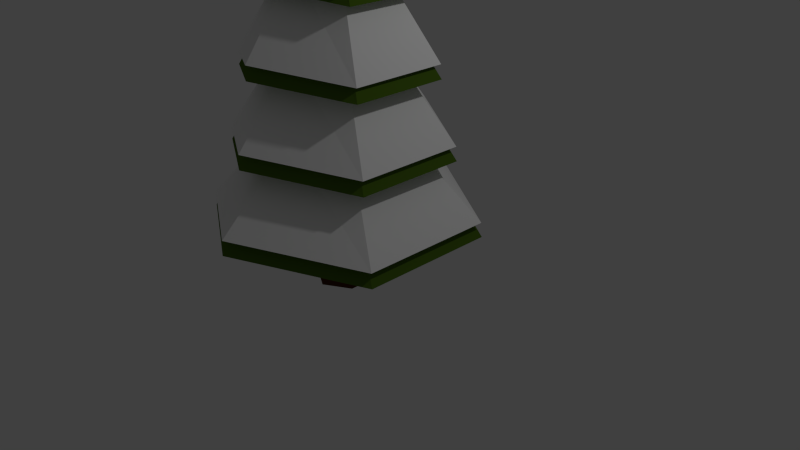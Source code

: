 # Source: TreeFir01Winter.blend  (saved by Blender 2.77.0; exported with 4.5.12 LTS)
import bpy
from mathutils import Matrix  # noqa: F401  (used for matrix-valued properties, if any)

bpy.ops.wm.read_factory_settings(use_empty=True)
scene = bpy.context.scene
scene.name = 'Scene'

# ---- collections
col_collection_1 = bpy.data.collections.new('Collection 1'); scene.collection.children.link(col_collection_1)

# ---- materials (node trees are filled in below, after node groups)
mat_leaves = bpy.data.materials.new('Leaves')
mat_leaves.alpha_threshold = 0.0
mat_leaves.use_transparent_shadow = False
mat_leaves.diffuse_color = (0.07438, 0.1473, 0.01156, 1.0)
mat_leaves.roughness = 0.5
mat_snow = bpy.data.materials.new('Snow')
mat_snow.alpha_threshold = 0.0
mat_snow.use_transparent_shadow = False
mat_snow.diffuse_color = (1.0, 1.0, 1.0, 1.0)
mat_snow.roughness = 0.5
mat_tronc = bpy.data.materials.new('Tronc')
mat_tronc.alpha_threshold = 0.0
mat_tronc.use_transparent_shadow = False
mat_tronc.diffuse_color = (0.08001, 0.02226, 0.005169, 1.0)
mat_tronc.roughness = 0.5

# ---- material node trees

# ---- world
world_world = bpy.data.worlds.new('World'); scene.world = world_world
world_world.color = (0.05088, 0.05088, 0.05088)
world_world.use_sun_shadow = False
world_world.sun_shadow_jitter_overblur = 0.0
world_world.cycles.sampling_method = 'NONE'
world_world.cycles.sample_map_resolution = 256

# ---- cameras
cam_camera = bpy.data.cameras.new('Camera')
cam_camera.clip_end = 100.0
cam_camera.lens = 35.0
cam_camera.sensor_width = 32.0
cam_camera.sensor_height = 18.0
cam_camera.ortho_scale = 7.314
cam_camera.dof.focus_distance = 0.0
cam_camera.dof.aperture_fstop = 128.0

# ---- lights
light_lamp = bpy.data.lights.new('Lamp', 'POINT')
light_lamp.transmission_factor = 0.0
light_lamp.cutoff_distance = 30.0
light_lamp.energy = 100.0
light_lamp.shadow_buffer_clip_start = 1.001
light_lamp.shadow_soft_size = 0.1
light_lamp.shadow_maximum_resolution = 0.006
light_lamp.use_absolute_resolution = True
light_lamp.cycles.use_multiple_importance_sampling = False

# ---- meshes
me_cylinder_002 = bpy.data.meshes.new('Cylinder.002')
me_cylinder_002.from_pydata([(-4.812e-10, 0.9868, 0.1985), (-3.72e-08, 0.08129, 2.172), (0.8546, 0.4934, 0.1985), (0.0704, 0.04064, 2.172), (0.8546, -0.4934, 0.1985), (0.0704, -0.04064, 2.172), (-8.675e-08, -0.9868, 0.1985), (-4.431e-08, -0.08129, 2.172), (-0.8546, -0.4934, 0.1985), (-0.0704, -0.04064, 2.172), (-0.8546, 0.4934, 0.1985), (-0.0704, 0.04064, 2.172), (-4.192e-09, 0.8661, 0.5274), (-7.902e-09, 0.7455, 0.8564), (-1.161e-08, 0.6248, 1.185), (-1.532e-08, 0.5042, 1.514), (-1.903e-08, 0.3835, 1.843), (0.3321, 0.1918, 1.843), (0.4366, 0.2521, 1.514), (0.5411, 0.3124, 1.185), (0.6456, 0.3727, 0.8564), (0.7501, 0.4331, 0.5274), (0.3321, -0.1918, 1.843), (0.4366, -0.2521, 1.514), (0.5411, -0.3124, 1.185), (0.6456, -0.3727, 0.8564), (0.7501, -0.4331, 0.5274), (-5.256e-08, -0.3835, 1.843), (-5.94e-08, -0.5042, 1.514), (-6.624e-08, -0.6248, 1.185), (-7.307e-08, -0.7455, 0.8564), (-7.991e-08, -0.8661, 0.5274), (-0.3321, -0.1918, 1.843), (-0.4366, -0.2521, 1.514), (-0.5411, -0.3124, 1.185), (-0.6456, -0.3727, 0.8564), (-0.7501, -0.4331, 0.5274), (-0.3321, 0.1918, 1.843), (-0.4366, 0.2521, 1.514), (-0.5411, 0.3124, 1.185), (-0.6456, 0.3727, 0.8564), (-0.7501, 0.4331, 0.5274), (-9.015e-10, 0.7201, 1.843), (0.6236, 0.3601, 1.79), (0.6236, -0.3601, 1.79), (-6.385e-08, -0.7201, 1.843), (-0.6236, -0.3601, 1.79), (-0.6236, 0.3601, 1.79), (7.768e-09, 0.9819, 1.514), (0.8503, 0.4909, 1.461), (0.8503, -0.4909, 1.461), (-7.807e-08, -0.9819, 1.514), (-0.8503, -0.4909, 1.461), (-0.8503, 0.4909, 1.461), (2.122e-08, 1.165, 1.189), (1.009, 0.5825, 1.136), (1.009, -0.5825, 1.136), (-8.063e-08, -1.165, 1.189), (-1.009, -0.5825, 1.136), (-1.009, 0.5825, 1.136), (2.152e-08, 1.435, 0.8602), (1.242, 0.7173, 0.8074), (1.242, -0.7173, 0.8074), (-1.039e-07, -1.435, 0.8602), (-1.242, -0.7173, 0.8074), (-1.242, 0.7173, 0.8074), (1.028e-08, 1.655, 0.5274), (1.433, 0.8274, 0.4747), (1.433, -0.8274, 0.4747), (-1.344e-07, -1.655, 0.5274), (-1.433, -0.8274, 0.4747), (-1.433, 0.8274, 0.4747), (1.756, 1.014, 0.1496), (1.756, -1.014, 0.1496), (-1.571e-07, -2.028, 0.2023), (-1.756, -1.014, 0.1496), (-1.756, 1.014, 0.1496), (2.018e-08, 2.028, 0.2023), (-1.425e-09, 0.4699, -0.1852), (2.034e-09, 0.4603, 0.1513), (0.3986, 0.2397, -0.1852), (0.3903, 0.2349, 0.1513), (0.3986, -0.2206, -0.1852), (0.3903, -0.2158, 0.1513), (-4.167e-08, -0.4508, -0.1852), (-3.737e-08, -0.4412, 0.1513), (-0.3986, -0.2206, -0.1852), (-0.3903, -0.2158, 0.1513), (-0.3986, 0.2397, -0.1852), (-0.3903, 0.2349, 0.1513), (-2.089e-09, 0.3774, -0.01693), (0.3186, 0.1935, -0.01693), (0.3186, -0.1744, -0.01693), (-3.425e-08, -0.3583, -0.01693), (-0.3186, -0.1744, -0.01693), (-0.3186, 0.1935, -0.01693), (0.0, 0.9939, 0.1337), (-3.699e-08, 0.08188, 2.122), (0.8608, 0.497, 0.1337), (0.07091, 0.04094, 2.122), (0.8608, -0.497, 0.1337), (0.07091, -0.04094, 2.122), (-8.689e-08, -0.9939, 0.1337), (-4.415e-08, -0.08188, 2.122), (-0.8608, -0.497, 0.1337), (-0.07091, -0.04094, 2.122), (-0.8608, 0.497, 0.1337), (-0.07091, 0.04094, 2.122), (-3.737e-09, 0.8724, 0.465), (-7.475e-09, 0.7509, 0.7963), (-1.121e-08, 0.6293, 1.128), (-1.495e-08, 0.5078, 1.459), (-1.869e-08, 0.3863, 1.79), (0.3345, 0.1931, 1.79), (0.4398, 0.2539, 1.459), (0.545, 0.3147, 1.128), (0.6503, 0.3754, 0.7963), (0.7555, 0.4362, 0.465), (0.3345, -0.1931, 1.79), (0.4398, -0.2539, 1.459), (0.545, -0.3147, 1.128), (0.6503, -0.3754, 0.7963), (0.7555, -0.4362, 0.465), (-5.246e-08, -0.3863, 1.79), (-5.934e-08, -0.5078, 1.459), (-6.623e-08, -0.6293, 1.128), (-7.312e-08, -0.7509, 0.7963), (-8.001e-08, -0.8724, 0.465), (-0.3345, -0.1931, 1.79), (-0.4398, -0.2539, 1.459), (-0.545, -0.3147, 1.128), (-0.6503, -0.3754, 0.7963), (-0.7555, -0.4362, 0.465), (-0.3345, 0.1931, 1.79), (-0.4398, 0.2539, 1.459), (-0.545, 0.3147, 1.128), (-0.6503, 0.3754, 0.7963), (-0.7555, 0.4362, 0.465), (-4.234e-10, 0.7253, 1.79), (0.6281, 0.3627, 1.737), (0.6281, -0.3627, 1.737), (-6.383e-08, -0.7253, 1.79), (-0.6281, -0.3627, 1.737), (-0.6281, 0.3627, 1.737), (8.308e-09, 0.989, 1.459), (0.8565, 0.4945, 1.406), (0.8565, -0.4945, 1.406), (-7.815e-08, -0.989, 1.459), (-0.8565, -0.4945, 1.406), (-0.8565, 0.4945, 1.406), (2.186e-08, 1.174, 1.131), (1.016, 0.5868, 1.078), (1.016, -0.5868, 1.078), (-8.073e-08, -1.174, 1.131), (-1.016, -0.5868, 1.078), (-1.016, 0.5868, 1.078), (2.216e-08, 1.445, 0.8002), (1.251, 0.7225, 0.747), (1.251, -0.7225, 0.747), (-1.042e-07, -1.445, 0.8002), (-1.251, -0.7225, 0.747), (-1.251, 0.7225, 0.747), (1.084e-08, 1.667, 0.465), (1.443, 0.8333, 0.4119), (1.443, -0.8333, 0.4119), (-1.349e-07, -1.667, 0.465), (-1.443, -0.8333, 0.4119), (-1.443, 0.8333, 0.4119), (1.769, 1.021, 0.08442), (1.769, -1.021, 0.08442), (-1.578e-07, -2.043, 0.1375), (-1.769, -1.021, 0.08442), (-1.769, 1.021, 0.08442), (2.081e-08, 2.043, 0.1375)], [], [(42, 1, 3, 43), (43, 3, 5, 44), (44, 5, 7, 45), (45, 7, 9, 46), (3, 1, 11, 9, 7, 5), (47, 11, 1, 42), (46, 9, 11, 47), (0, 2, 4, 6, 8, 10), (75, 36, 41, 76), (70, 35, 40, 71), (64, 34, 39, 65), (58, 33, 38, 59), (52, 32, 37, 53), (76, 41, 12, 77), (71, 40, 13, 66), (65, 39, 14, 60), (59, 38, 15, 54), (53, 37, 16, 48), (74, 31, 36, 75), (69, 30, 35, 70), (63, 29, 34, 64), (57, 28, 33, 58), (51, 27, 32, 52), (73, 26, 31, 74), (68, 25, 30, 69), (62, 24, 29, 63), (56, 23, 28, 57), (50, 22, 27, 51), (72, 21, 26, 73), (67, 20, 25, 68), (61, 19, 24, 62), (55, 18, 23, 56), (49, 17, 22, 50), (77, 12, 21, 72), (66, 13, 20, 67), (60, 14, 19, 61), (54, 15, 18, 55), (48, 16, 17, 49), (32, 46, 47, 37), (37, 47, 42, 16), (27, 45, 46, 32), (22, 44, 45, 27), (17, 43, 44, 22), (16, 42, 43, 17), (15, 48, 49, 18), (18, 49, 50, 23), (23, 50, 51, 28), (28, 51, 52, 33), (38, 53, 48, 15), (33, 52, 53, 38), (14, 54, 55, 19), (19, 55, 56, 24), (24, 56, 57, 29), (29, 57, 58, 34), (39, 59, 54, 14), (34, 58, 59, 39), (13, 60, 61, 20), (20, 61, 62, 25), (25, 62, 63, 30), (30, 63, 64, 35), (40, 65, 60, 13), (35, 64, 65, 40), (12, 66, 67, 21), (21, 67, 68, 26), (26, 68, 69, 31), (31, 69, 70, 36), (41, 71, 66, 12), (36, 70, 71, 41), (0, 77, 72, 2), (2, 72, 73, 4), (4, 73, 74, 6), (6, 74, 75, 8), (10, 76, 77, 0), (8, 75, 76, 10), (90, 79, 81, 91), (91, 81, 83, 92), (92, 83, 85, 93), (93, 85, 87, 94), (81, 79, 89, 87, 85, 83), (95, 89, 79, 90), (94, 87, 89, 95), (78, 80, 82, 84, 86, 88), (86, 94, 95, 88), (88, 95, 90, 78), (84, 93, 94, 86), (82, 92, 93, 84), (80, 91, 92, 82), (78, 90, 91, 80), (138, 97, 99, 139), (139, 99, 101, 140), (140, 101, 103, 141), (141, 103, 105, 142), (99, 97, 107, 105, 103, 101), (143, 107, 97, 138), (142, 105, 107, 143), (96, 98, 100, 102, 104, 106), (171, 132, 137, 172), (166, 131, 136, 167), (160, 130, 135, 161), (154, 129, 134, 155), (148, 128, 133, 149), (172, 137, 108, 173), (167, 136, 109, 162), (161, 135, 110, 156), (155, 134, 111, 150), (149, 133, 112, 144), (170, 127, 132, 171), (165, 126, 131, 166), (159, 125, 130, 160), (153, 124, 129, 154), (147, 123, 128, 148), (169, 122, 127, 170), (164, 121, 126, 165), (158, 120, 125, 159), (152, 119, 124, 153), (146, 118, 123, 147), (168, 117, 122, 169), (163, 116, 121, 164), (157, 115, 120, 158), (151, 114, 119, 152), (145, 113, 118, 146), (173, 108, 117, 168), (162, 109, 116, 163), (156, 110, 115, 157), (150, 111, 114, 151), (144, 112, 113, 145), (128, 142, 143, 133), (133, 143, 138, 112), (123, 141, 142, 128), (118, 140, 141, 123), (113, 139, 140, 118), (112, 138, 139, 113), (111, 144, 145, 114), (114, 145, 146, 119), (119, 146, 147, 124), (124, 147, 148, 129), (134, 149, 144, 111), (129, 148, 149, 134), (110, 150, 151, 115), (115, 151, 152, 120), (120, 152, 153, 125), (125, 153, 154, 130), (135, 155, 150, 110), (130, 154, 155, 135), (109, 156, 157, 116), (116, 157, 158, 121), (121, 158, 159, 126), (126, 159, 160, 131), (136, 161, 156, 109), (131, 160, 161, 136), (108, 162, 163, 117), (117, 163, 164, 122), (122, 164, 165, 127), (127, 165, 166, 132), (137, 167, 162, 108), (132, 166, 167, 137), (96, 173, 168, 98), (98, 168, 169, 100), (100, 169, 170, 102), (102, 170, 171, 104), (106, 172, 173, 96), (104, 171, 172, 106)])
me_cylinder_002.polygons.foreach_set('material_index', [1, 1, 1, 1, 1, 1, 1, 1, 1, 1, 1, 1, 1, 1, 1, 1, 1, 1, 1, 1, 1, 1, 1, 1, 1, 1, 1, 1, 1, 1, 1, 1, 1, 1, 1, 1, 1, 1, 1, 1, 1, 1, 1, 1, 1, 1, 1, 1, 1, 1, 1, 1, 1, 1, 1, 1, 1, 1, 1, 1, 1, 1, 1, 1, 1, 1, 1, 1, 1, 1, 1, 1, 1, 1, 2, 2, 2, 2, 2, 2, 2, 2, 2, 2, 2, 2, 2, 2, 0, 0, 0, 0, 0, 0, 0, 0, 0, 0, 0, 0, 0, 0, 0, 0, 0, 0, 0, 0, 0, 0, 0, 0, 0, 0, 0, 0, 0, 0, 0, 0, 0, 0, 0, 0, 0, 0, 0, 0, 0, 0, 0, 0, 0, 0, 0, 0, 0, 0, 0, 0, 0, 0, 0, 0, 0, 0, 0, 0, 0, 0, 0, 0, 0, 0, 0, 0, 0, 0, 0, 0, 0, 0])
me_cylinder_002.materials.append(mat_leaves)
me_cylinder_002.materials.append(mat_snow)
me_cylinder_002.materials.append(mat_tronc)
me_cylinder_002.use_remesh_preserve_volume = False
me_cylinder_002.use_remesh_preserve_attributes = False
me_cylinder_002.use_mirror_vertex_groups = False
me_cylinder_002.update()

# ---- objects
ob_treefir = bpy.data.objects.new('TreeFir', me_cylinder_002)
ob_lamp = bpy.data.objects.new('Lamp', light_lamp)
ob_camera = bpy.data.objects.new('Camera', cam_camera)

# ---- transforms, parenting, visibility, modifiers, constraints
ob_treefir.location = (0.0, -0.008023, 0.4155)
ob_treefir.scale = (0.8402, 0.8402, 2.807)
ob_treefir.lineart.crease_threshold = 0.0
ob_lamp.location = (4.076, 1.467, 5.904)
ob_lamp.rotation_euler = (0.6503, 0.05522, 1.866)
ob_lamp.lock_rotations_4d = False
ob_lamp.empty_display_type = 'ARROWS'
ob_lamp.color = (0.0, 0.0, 0.0, 0.0)
ob_lamp.lineart.crease_threshold = 0.0
ob_camera.location = (7.481, -6.046, 5.344)
ob_camera.rotation_euler = (1.109, 0.01082, 0.8149)
ob_camera.lock_rotations_4d = False
ob_camera.empty_display_type = 'ARROWS'
ob_camera.color = (0.0, 0.0, 0.0, 0.0)
ob_camera.display_type = 'WIRE'
ob_camera.lineart.crease_threshold = 0.0

# ---- collection membership
col_collection_1.objects.link(ob_treefir)
col_collection_1.objects.link(ob_lamp)
col_collection_1.objects.link(ob_camera)

# ---- scene / render settings (as saved in the file)
scene.camera = ob_camera
scene.frame_start = 1; scene.frame_end = 250; scene.frame_set(1)
scene.render.engine = 'BLENDER_EEVEE_NEXT'
scene.render.resolution_percentage = 50
scene.render.dither_intensity = 0.0
scene.cycles.use_denoising = False
scene.cycles.samples = 10
scene.cycles.sampling_pattern = 'TABULATED_SOBOL'
scene.cycles.light_sampling_threshold = 0.0
scene.cycles.use_adaptive_sampling = False
scene.cycles.use_light_tree = False
scene.cycles.blur_glossy = 0.0
scene.cycles.pixel_filter_type = 'GAUSSIAN'
scene.cycles.sample_clamp_indirect = 0.0
scene.view_settings.view_transform = 'Standard'
bpy.context.view_layer.update()
